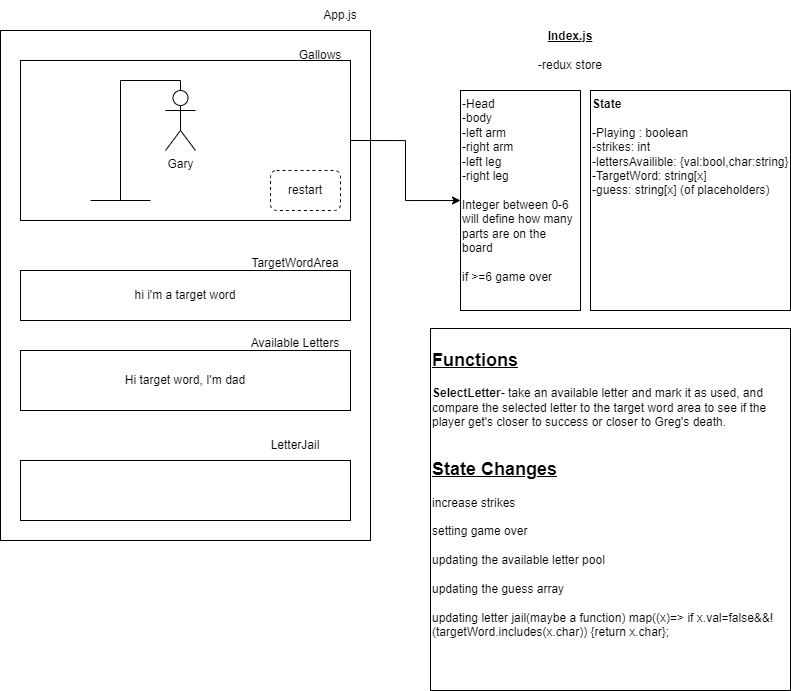

The diagram above was exported from draw.io. Its source (the exported page's mxGraphModel, read from the mxfile embedded in the PNG):
<mxGraphModel dx="1673" dy="887" grid="1" gridSize="10" guides="1" tooltips="1" connect="1" arrows="1" fold="1" page="1" pageScale="1" pageWidth="850" pageHeight="1100" math="0" shadow="0">
  <root>
    <mxCell id="0" />
    <mxCell id="1" parent="0" />
    <mxCell id="bc_hZhMeP5C19ryacWQC-2" value="" style="rounded=0;whiteSpace=wrap;html=1;" parent="1" vertex="1">
      <mxGeometry x="40" y="40" width="370" height="510" as="geometry" />
    </mxCell>
    <mxCell id="bc_hZhMeP5C19ryacWQC-3" value="App.js" style="text;html=1;strokeColor=none;fillColor=none;align=center;verticalAlign=middle;whiteSpace=wrap;rounded=0;" parent="1" vertex="1">
      <mxGeometry x="350" y="10" width="60" height="30" as="geometry" />
    </mxCell>
    <mxCell id="bc_hZhMeP5C19ryacWQC-4" value="&lt;b&gt;&lt;u&gt;Index.js&lt;br&gt;&lt;/u&gt;&lt;/b&gt;&lt;br&gt;-redux store" style="text;html=1;strokeColor=none;fillColor=none;align=center;verticalAlign=middle;whiteSpace=wrap;rounded=0;" parent="1" vertex="1">
      <mxGeometry x="520" y="10" width="180" height="100" as="geometry" />
    </mxCell>
    <mxCell id="bc_hZhMeP5C19ryacWQC-16" style="edgeStyle=orthogonalEdgeStyle;rounded=0;orthogonalLoop=1;jettySize=auto;html=1;exitX=1;exitY=0.5;exitDx=0;exitDy=0;entryX=0;entryY=0.5;entryDx=0;entryDy=0;" parent="1" source="bc_hZhMeP5C19ryacWQC-5" target="bc_hZhMeP5C19ryacWQC-14" edge="1">
      <mxGeometry relative="1" as="geometry" />
    </mxCell>
    <mxCell id="bc_hZhMeP5C19ryacWQC-5" value="" style="rounded=0;whiteSpace=wrap;html=1;" parent="1" vertex="1">
      <mxGeometry x="60" y="70" width="330" height="160" as="geometry" />
    </mxCell>
    <mxCell id="bc_hZhMeP5C19ryacWQC-6" value="Gallows" style="text;html=1;strokeColor=none;fillColor=none;align=center;verticalAlign=middle;whiteSpace=wrap;rounded=0;" parent="1" vertex="1">
      <mxGeometry x="330" y="50" width="60" height="30" as="geometry" />
    </mxCell>
    <mxCell id="bc_hZhMeP5C19ryacWQC-7" value="hi i'm a target word" style="rounded=0;whiteSpace=wrap;html=1;" parent="1" vertex="1">
      <mxGeometry x="60" y="280" width="330" height="50" as="geometry" />
    </mxCell>
    <mxCell id="bc_hZhMeP5C19ryacWQC-8" value="TargetWordArea" style="text;html=1;strokeColor=none;fillColor=none;align=center;verticalAlign=middle;whiteSpace=wrap;rounded=0;" parent="1" vertex="1">
      <mxGeometry x="280" y="258" width="110" height="30" as="geometry" />
    </mxCell>
    <mxCell id="bc_hZhMeP5C19ryacWQC-10" value="Hi target word, I'm dad" style="rounded=0;whiteSpace=wrap;html=1;" parent="1" vertex="1">
      <mxGeometry x="60" y="360" width="330" height="60" as="geometry" />
    </mxCell>
    <mxCell id="bc_hZhMeP5C19ryacWQC-11" value="Available Letters" style="text;html=1;strokeColor=none;fillColor=none;align=center;verticalAlign=middle;whiteSpace=wrap;rounded=0;" parent="1" vertex="1">
      <mxGeometry x="280" y="338" width="110" height="30" as="geometry" />
    </mxCell>
    <mxCell id="bc_hZhMeP5C19ryacWQC-12" value="" style="rounded=0;whiteSpace=wrap;html=1;" parent="1" vertex="1">
      <mxGeometry x="60" y="470" width="330" height="60" as="geometry" />
    </mxCell>
    <mxCell id="bc_hZhMeP5C19ryacWQC-13" value="LetterJail" style="text;html=1;strokeColor=none;fillColor=none;align=center;verticalAlign=middle;whiteSpace=wrap;rounded=0;" parent="1" vertex="1">
      <mxGeometry x="280" y="440" width="110" height="30" as="geometry" />
    </mxCell>
    <mxCell id="bc_hZhMeP5C19ryacWQC-14" value="-Head&lt;br&gt;-body&lt;br&gt;-left arm&lt;br&gt;-right arm&lt;br&gt;-left leg&lt;br&gt;-right leg&lt;br&gt;&lt;br&gt;Integer between 0-6 will define how many parts are on the board&lt;br&gt;&lt;br&gt;if &amp;gt;=6 game over" style="rounded=0;whiteSpace=wrap;html=1;align=left;verticalAlign=top;" parent="1" vertex="1">
      <mxGeometry x="500" y="100" width="120" height="220" as="geometry" />
    </mxCell>
    <mxCell id="bc_hZhMeP5C19ryacWQC-15" value="&lt;b&gt;State&lt;br&gt;&lt;/b&gt;&lt;br&gt;-Playing : boolean&lt;br&gt;-strikes: int&lt;br&gt;-lettersAvailible: {val:bool,char:string}&lt;br&gt;-TargetWord: string[x]&lt;br&gt;-guess: string[x] (of placeholders)" style="rounded=0;whiteSpace=wrap;html=1;verticalAlign=top;align=left;" parent="1" vertex="1">
      <mxGeometry x="630" y="100" width="200" height="220" as="geometry" />
    </mxCell>
    <mxCell id="bc_hZhMeP5C19ryacWQC-18" value="Gary" style="shape=umlActor;verticalLabelPosition=bottom;verticalAlign=top;html=1;outlineConnect=0;" parent="1" vertex="1">
      <mxGeometry x="205" y="100" width="30" height="60" as="geometry" />
    </mxCell>
    <mxCell id="bc_hZhMeP5C19ryacWQC-28" value="" style="group" parent="1" vertex="1" connectable="0">
      <mxGeometry x="130" y="90" width="90" height="120" as="geometry" />
    </mxCell>
    <mxCell id="bc_hZhMeP5C19ryacWQC-24" value="" style="endArrow=none;html=1;rounded=0;" parent="bc_hZhMeP5C19ryacWQC-28" edge="1">
      <mxGeometry width="50" height="50" relative="1" as="geometry">
        <mxPoint y="120" as="sourcePoint" />
        <mxPoint x="60" y="120" as="targetPoint" />
      </mxGeometry>
    </mxCell>
    <mxCell id="bc_hZhMeP5C19ryacWQC-25" value="" style="endArrow=none;html=1;rounded=0;" parent="bc_hZhMeP5C19ryacWQC-28" edge="1">
      <mxGeometry width="50" height="50" relative="1" as="geometry">
        <mxPoint x="30" as="sourcePoint" />
        <mxPoint x="90" as="targetPoint" />
      </mxGeometry>
    </mxCell>
    <mxCell id="bc_hZhMeP5C19ryacWQC-26" value="" style="endArrow=none;html=1;rounded=0;" parent="bc_hZhMeP5C19ryacWQC-28" edge="1">
      <mxGeometry width="50" height="50" relative="1" as="geometry">
        <mxPoint x="30" as="sourcePoint" />
        <mxPoint x="30" y="120" as="targetPoint" />
      </mxGeometry>
    </mxCell>
    <mxCell id="bc_hZhMeP5C19ryacWQC-27" value="" style="endArrow=none;html=1;rounded=0;" parent="bc_hZhMeP5C19ryacWQC-28" edge="1">
      <mxGeometry width="50" height="50" relative="1" as="geometry">
        <mxPoint x="90" as="sourcePoint" />
        <mxPoint x="90" y="10" as="targetPoint" />
      </mxGeometry>
    </mxCell>
    <mxCell id="bc_hZhMeP5C19ryacWQC-33" value="restart" style="rounded=1;whiteSpace=wrap;html=1;dashed=1;" parent="1" vertex="1">
      <mxGeometry x="310" y="180" width="70" height="40" as="geometry" />
    </mxCell>
    <mxCell id="9OJhYHrneCQEarqVugsI-1" value="&lt;h2&gt;&lt;u&gt;Functions&lt;/u&gt;&lt;/h2&gt;&lt;div&gt;&lt;b&gt;SelectLetter&lt;/b&gt;- take an available letter and mark it as used, and compare the selected letter to the target word area to see if the player get's closer to success or closer to Greg's death.&lt;/div&gt;&lt;div&gt;&lt;br&gt;&lt;/div&gt;&lt;h2&gt;&lt;u&gt;State Changes&lt;/u&gt;&lt;/h2&gt;&lt;div&gt;increase strikes&lt;/div&gt;&lt;div&gt;&lt;br&gt;&lt;/div&gt;&lt;div&gt;setting game over&lt;/div&gt;&lt;div&gt;&lt;br&gt;&lt;/div&gt;&lt;div&gt;updating the available letter pool&lt;/div&gt;&lt;div&gt;&lt;br&gt;&lt;/div&gt;&lt;div&gt;updating the guess array&lt;/div&gt;&lt;div&gt;&lt;br&gt;&lt;/div&gt;&lt;div&gt;updating letter jail(maybe a function) map((x)=&amp;gt; if x.val=false&amp;amp;&amp;amp;!(targetWord.includes(x.char)) {return x.char};&lt;/div&gt;" style="rounded=0;whiteSpace=wrap;html=1;verticalAlign=top;align=left;" parent="1" vertex="1">
      <mxGeometry x="470" y="338" width="360" height="362" as="geometry" />
    </mxCell>
  </root>
</mxGraphModel>